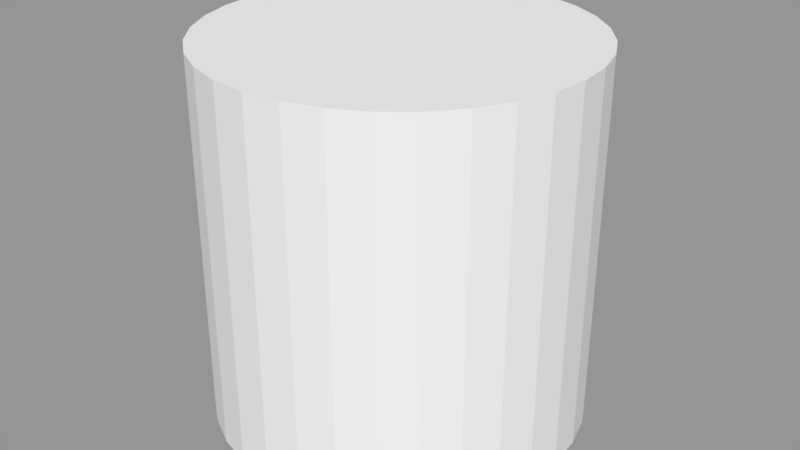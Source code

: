 # Source: Tube.blend  (saved by Blender 2.79.0; exported with 4.5.12 LTS)
import bpy
from mathutils import Matrix  # noqa: F401  (used for matrix-valued properties, if any)

bpy.ops.wm.read_factory_settings(use_empty=True)
scene = bpy.context.scene
scene.name = 'Scene'

# ---- collections
col_collection_1 = bpy.data.collections.new('Collection 1'); scene.collection.children.link(col_collection_1)

# ---- materials (node trees are filled in below, after node groups)
mat_material_007 = bpy.data.materials.new('Material.007')
mat_material_007.alpha_threshold = 0.0
mat_material_007.use_transparent_shadow = False
mat_material_007.roughness = 0.5

# ---- material node trees

# ---- meshes
me_cylinder_001 = bpy.data.meshes.new('Cylinder.001')
me_cylinder_001.from_pydata([(0.0, 1.0, -1.0), (0.0, 1.0, 1.0), (0.1951, 0.9808, -1.0), (0.1951, 0.9808, 1.0), (0.3827, 0.9239, -1.0), (0.3827, 0.9239, 1.0), (0.5556, 0.8315, -1.0), (0.5556, 0.8315, 1.0), (0.7071, 0.7071, -1.0), (0.7071, 0.7071, 1.0), (0.8315, 0.5556, -1.0), (0.8315, 0.5556, 1.0), (0.9239, 0.3827, -1.0), (0.9239, 0.3827, 1.0), (0.9808, 0.1951, -1.0), (0.9808, 0.1951, 1.0), (1.0, 7.55e-08, -1.0), (1.0, 7.55e-08, 1.0), (0.9808, -0.1951, -1.0), (0.9808, -0.1951, 1.0), (0.9239, -0.3827, -1.0), (0.9239, -0.3827, 1.0), (0.8315, -0.5556, -1.0), (0.8315, -0.5556, 1.0), (0.7071, -0.7071, -1.0), (0.7071, -0.7071, 1.0), (0.5556, -0.8315, -1.0), (0.5556, -0.8315, 1.0), (0.3827, -0.9239, -1.0), (0.3827, -0.9239, 1.0), (0.1951, -0.9808, -1.0), (0.1951, -0.9808, 1.0), (-3.258e-07, -1.0, -1.0), (-3.258e-07, -1.0, 1.0), (-0.1951, -0.9808, -1.0), (-0.1951, -0.9808, 1.0), (-0.3827, -0.9239, -1.0), (-0.3827, -0.9239, 1.0), (-0.5556, -0.8315, -1.0), (-0.5556, -0.8315, 1.0), (-0.7071, -0.7071, -1.0), (-0.7071, -0.7071, 1.0), (-0.8315, -0.5556, -1.0), (-0.8315, -0.5556, 1.0), (-0.9239, -0.3827, -1.0), (-0.9239, -0.3827, 1.0), (-0.9808, -0.1951, -1.0), (-0.9808, -0.1951, 1.0), (-1.0, 9.656e-07, -1.0), (-1.0, 9.656e-07, 1.0), (-0.9808, 0.1951, -1.0), (-0.9808, 0.1951, 1.0), (-0.9239, 0.3827, -1.0), (-0.9239, 0.3827, 1.0), (-0.8315, 0.5556, -1.0), (-0.8315, 0.5556, 1.0), (-0.7071, 0.7071, -1.0), (-0.7071, 0.7071, 1.0), (-0.5556, 0.8315, -1.0), (-0.5556, 0.8315, 1.0), (-0.3827, 0.9239, -1.0), (-0.3827, 0.9239, 1.0), (-0.1951, 0.9808, -1.0), (-0.1951, 0.9808, 1.0)], [], [(0, 1, 3, 2), (2, 3, 5, 4), (4, 5, 7, 6), (6, 7, 9, 8), (8, 9, 11, 10), (10, 11, 13, 12), (12, 13, 15, 14), (14, 15, 17, 16), (16, 17, 19, 18), (18, 19, 21, 20), (20, 21, 23, 22), (22, 23, 25, 24), (24, 25, 27, 26), (26, 27, 29, 28), (28, 29, 31, 30), (30, 31, 33, 32), (32, 33, 35, 34), (34, 35, 37, 36), (36, 37, 39, 38), (38, 39, 41, 40), (40, 41, 43, 42), (42, 43, 45, 44), (44, 45, 47, 46), (46, 47, 49, 48), (48, 49, 51, 50), (50, 51, 53, 52), (52, 53, 55, 54), (54, 55, 57, 56), (56, 57, 59, 58), (58, 59, 61, 60), (3, 1, 63, 61, 59, 57, 55, 53, 51, 49, 47, 45, 43, 41, 39, 37, 35, 33, 31, 29, 27, 25, 23, 21, 19, 17, 15, 13, 11, 9, 7, 5), (60, 61, 63, 62), (62, 63, 1, 0), (0, 2, 4, 6, 8, 10, 12, 14, 16, 18, 20, 22, 24, 26, 28, 30, 32, 34, 36, 38, 40, 42, 44, 46, 48, 50, 52, 54, 56, 58, 60, 62)])
_uv = me_cylinder_001.uv_layers.new(name='UVMap')
_uv.uv.foreach_set('vector', [0.5168, 0.7659, 0.5168, 0.3833, 0.4794, 0.3833, 0.4794, 0.7659, 0.4794, 0.7659, 0.4794, 0.3833, 0.4436, 0.3833, 0.4436, 0.7659, 0.4436, 0.7659, 0.4436, 0.3833, 0.4105, 0.3833, 0.4105, 0.7659, 0.4105, 0.7659, 0.4105, 0.3833, 0.3815, 0.3833, 0.3815, 0.7659, 0.8645, 0.384, 0.865, 0.7656, 0.836, 0.7666, 0.8355, 0.384, 0.8355, 0.384, 0.836, 0.7666, 0.803, 0.7667, 0.8024, 0.3841, 0.8024, 0.3841, 0.803, 0.7667, 0.7671, 0.7667, 0.7666, 0.3841, 0.7666, 0.3841, 0.7671, 0.7667, 0.7298, 0.7668, 0.7292, 0.3842, 0.6902, 0.3823, 0.6927, 0.7649, 0.6554, 0.7651, 0.6529, 0.3825, 0.6529, 0.3825, 0.6554, 0.7651, 0.6195, 0.7653, 0.617, 0.3828, 0.617, 0.3828, 0.6195, 0.7653, 0.5864, 0.7655, 0.584, 0.383, 0.584, 0.383, 0.5864, 0.7655, 0.5574, 0.7657, 0.555, 0.3832, 0.3815, 0.3828, 0.3815, 0.0002554, 0.4105, 0.0002554, 0.4105, 0.3828, 0.4105, 0.3828, 0.4105, 0.0002554, 0.4436, 0.0002554, 0.4436, 0.3828, 0.4436, 0.3828, 0.4436, 0.0002554, 0.4794, 0.0002554, 0.4794, 0.3828, 0.4794, 0.3828, 0.4794, 0.0002554, 0.5168, 0.0002554, 0.5168, 0.3828, 0.5168, 0.3828, 0.5168, 0.0002554, 0.5541, 0.0002554, 0.5541, 0.3828, 0.5541, 0.3828, 0.5541, 0.0002554, 0.59, 0.0002554, 0.59, 0.3828, 0.9377, 0.7659, 0.9377, 0.3833, 0.9708, 0.3833, 0.9708, 0.7659, 0.9708, 0.7659, 0.9708, 0.3833, 0.9997, 0.3833, 0.9997, 0.7659, 0.7631, 0.3828, 0.7631, 0.0002554, 0.7341, 0.0002554, 0.7341, 0.3828, 0.7341, 0.3828, 0.7341, 0.0002554, 0.701, 0.0002554, 0.701, 0.3828, 0.701, 0.3828, 0.701, 0.0002554, 0.6651, 0.0002554, 0.6651, 0.3828, 0.6651, 0.3828, 0.6651, 0.0002554, 0.6278, 0.0002554, 0.6278, 0.3828, 0.6278, 0.3828, 0.6278, 0.0002554, 0.5905, 0.0002554, 0.5905, 0.3828, 0.96, 0.3828, 0.96, 0.0002554, 0.9241, 0.0002554, 0.9241, 0.3828, 0.9241, 0.3828, 0.9241, 0.0002554, 0.891, 0.0002554, 0.891, 0.3828, 0.891, 0.3828, 0.891, 0.0002554, 0.862, 0.0002554, 0.862, 0.3828, 0.8615, 0.3828, 0.8615, 0.0002554, 0.8325, 0.0002554, 0.8325, 0.3828, 0.8325, 0.3828, 0.8325, 0.0002554, 0.7995, 0.0002554, 0.7995, 0.3828, 0.007571, 0.2462, 0.0002554, 0.2094, 0.0002554, 0.1719, 0.007571, 0.1351, 0.02192, 0.1005, 0.04276, 0.06927, 0.06927, 0.04276, 0.1005, 0.02192, 0.1351, 0.007571, 0.1719, 0.0002554, 0.2094, 0.0002554, 0.2462, 0.007571, 0.2808, 0.02192, 0.312, 0.04276, 0.3385, 0.06927, 0.3593, 0.1005, 0.3737, 0.1351, 0.381, 0.1719, 0.381, 0.2094, 0.3737, 0.2462, 0.3593, 0.2808, 0.3385, 0.312, 0.312, 0.3385, 0.2808, 0.3593, 0.2462, 0.3737, 0.2094, 0.381, 0.1719, 0.381, 0.1351, 0.3737, 0.1005, 0.3593, 0.06927, 0.3385, 0.04276, 0.312, 0.02192, 0.2808, 0.7995, 0.3828, 0.7995, 0.0002554, 0.7636, 0.0002554, 0.7636, 0.3828, 0.5541, 0.7659, 0.5541, 0.3833, 0.5168, 0.3833, 0.5168, 0.7659, 0.0002554, 0.5906, 0.007571, 0.6274, 0.02192, 0.662, 0.04276, 0.6932, 0.06927, 0.7197, 0.1005, 0.7406, 0.1351, 0.7549, 0.1719, 0.7622, 0.2094, 0.7622, 0.2462, 0.7549, 0.2808, 0.7406, 0.312, 0.7197, 0.3385, 0.6932, 0.3593, 0.662, 0.3737, 0.6274, 0.381, 0.5906, 0.381, 0.5531, 0.3737, 0.5163, 0.3593, 0.4817, 0.3385, 0.4505, 0.312, 0.424, 0.2808, 0.4032, 0.2462, 0.3888, 0.2094, 0.3815, 0.1719, 0.3815, 0.1351, 0.3888, 0.1005, 0.4032, 0.06927, 0.424, 0.04276, 0.4505, 0.02192, 0.4817, 0.007571, 0.5163, 0.0002554, 0.5531])
me_cylinder_001.materials.append(mat_material_007)
me_cylinder_001.use_remesh_preserve_volume = False
me_cylinder_001.use_remesh_preserve_attributes = False
me_cylinder_001.use_mirror_vertex_groups = False
me_cylinder_001.update()

# ---- objects
ob_cylinder = bpy.data.objects.new('Cylinder', me_cylinder_001)

# ---- transforms, parenting, visibility, modifiers, constraints
ob_cylinder.location = (-2.789, -3.091, 1.717)
ob_cylinder.lineart.crease_threshold = 0.0

# ---- collection membership
col_collection_1.objects.link(ob_cylinder)

# ---- scene / render settings (as saved in the file)
scene.frame_start = 1; scene.frame_end = 250; scene.frame_set(1)
scene.render.engine = 'BLENDER_EEVEE_NEXT'
scene.render.resolution_percentage = 50
scene.render.dither_intensity = 0.0
scene.cycles.use_denoising = False
scene.cycles.samples = 128
scene.cycles.sampling_pattern = 'TABULATED_SOBOL'
scene.cycles.use_adaptive_sampling = False
scene.cycles.use_light_tree = False
scene.cycles.blur_glossy = 0.0
scene.cycles.sample_clamp_indirect = 0.0
scene.view_settings.view_transform = 'Standard'
bpy.context.view_layer.update()

# ---- added for rendering (the .blend has no active camera and no usable light): camera, sun + grey world if the file has none
cam_auto = bpy.data.cameras.new('AutoCamera')
cam_auto.lens = 50.0
cam_auto.sensor_width = 36.0
cam_auto.clip_end = 1000.0
ob_auto_camera = bpy.data.objects.new('AutoCamera', cam_auto)
scene.collection.objects.link(ob_auto_camera)
ob_auto_camera.location = (0.41597, -6.93726, 4.28089)
ob_auto_camera.rotation_euler = (1.09748, -7.21219e-08, 0.694738)
scene.camera = ob_auto_camera
light_auto_sun = bpy.data.lights.new('AutoSun', 'SUN')
light_auto_sun.energy = 3.0
light_auto_sun.angle = 0.0523599
ob_auto_sun = bpy.data.objects.new('AutoSun', light_auto_sun)
scene.collection.objects.link(ob_auto_sun)
ob_auto_sun.rotation_euler = (0.872665, 0.174533, 0.523599)
if scene.world is None:
    world_auto = bpy.data.worlds.new('AutoWorld')
    world_auto.color = (0.3, 0.3, 0.3)
    scene.world = world_auto
bpy.context.view_layer.update()
